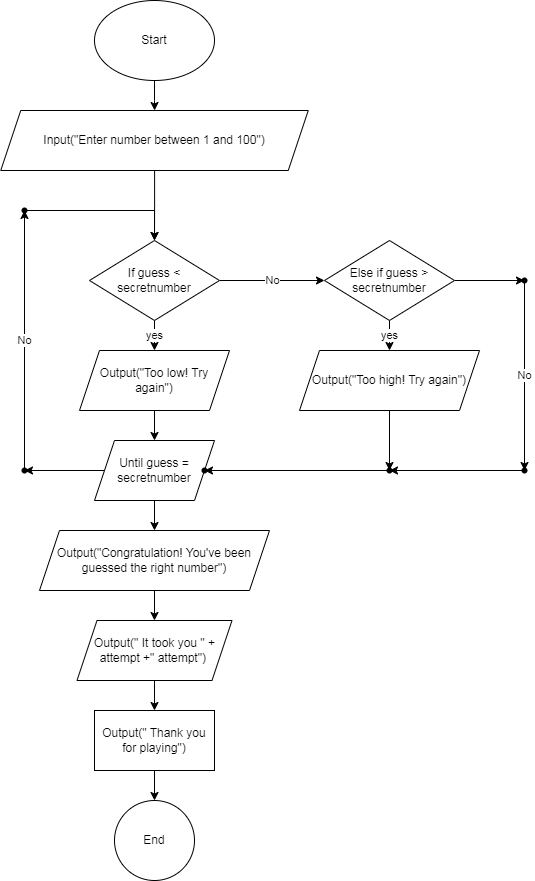

The diagram above was exported from draw.io. Its source (the exported page's mxGraphModel, read from the mxfile embedded in the PNG):
<mxGraphModel dx="880" dy="468" grid="1" gridSize="10" guides="1" tooltips="1" connect="1" arrows="1" fold="1" page="1" pageScale="1" pageWidth="827" pageHeight="1169" math="0" shadow="0">
  <root>
    <mxCell id="0" />
    <mxCell id="1" parent="0" />
    <mxCell id="0GFu2gfGDXhg1i0RErJH-3" value="" style="edgeStyle=orthogonalEdgeStyle;rounded=0;orthogonalLoop=1;jettySize=auto;html=1;" edge="1" parent="1" source="0GFu2gfGDXhg1i0RErJH-1" target="0GFu2gfGDXhg1i0RErJH-2">
      <mxGeometry relative="1" as="geometry" />
    </mxCell>
    <mxCell id="0GFu2gfGDXhg1i0RErJH-1" value="Start" style="ellipse;whiteSpace=wrap;html=1;" vertex="1" parent="1">
      <mxGeometry x="310" y="40" width="120" height="80" as="geometry" />
    </mxCell>
    <mxCell id="0GFu2gfGDXhg1i0RErJH-5" value="" style="edgeStyle=orthogonalEdgeStyle;rounded=0;orthogonalLoop=1;jettySize=auto;html=1;" edge="1" parent="1" source="0GFu2gfGDXhg1i0RErJH-2" target="0GFu2gfGDXhg1i0RErJH-4">
      <mxGeometry relative="1" as="geometry" />
    </mxCell>
    <mxCell id="0GFu2gfGDXhg1i0RErJH-2" value="Input(&quot;Enter number between 1 and 100&quot;)" style="shape=parallelogram;perimeter=parallelogramPerimeter;whiteSpace=wrap;html=1;fixedSize=1;" vertex="1" parent="1">
      <mxGeometry x="216.25" y="150" width="307.5" height="60" as="geometry" />
    </mxCell>
    <mxCell id="0GFu2gfGDXhg1i0RErJH-7" value="yes" style="edgeStyle=orthogonalEdgeStyle;rounded=0;orthogonalLoop=1;jettySize=auto;html=1;" edge="1" parent="1" source="0GFu2gfGDXhg1i0RErJH-4" target="0GFu2gfGDXhg1i0RErJH-6">
      <mxGeometry relative="1" as="geometry" />
    </mxCell>
    <mxCell id="0GFu2gfGDXhg1i0RErJH-9" value="No" style="edgeStyle=orthogonalEdgeStyle;rounded=0;orthogonalLoop=1;jettySize=auto;html=1;" edge="1" parent="1" source="0GFu2gfGDXhg1i0RErJH-4" target="0GFu2gfGDXhg1i0RErJH-8">
      <mxGeometry relative="1" as="geometry" />
    </mxCell>
    <mxCell id="0GFu2gfGDXhg1i0RErJH-4" value="If guess &amp;lt; secretnumber" style="rhombus;whiteSpace=wrap;html=1;" vertex="1" parent="1">
      <mxGeometry x="305" y="280" width="130" height="80" as="geometry" />
    </mxCell>
    <mxCell id="0GFu2gfGDXhg1i0RErJH-13" value="" style="edgeStyle=orthogonalEdgeStyle;rounded=0;orthogonalLoop=1;jettySize=auto;html=1;" edge="1" parent="1" source="0GFu2gfGDXhg1i0RErJH-6" target="0GFu2gfGDXhg1i0RErJH-12">
      <mxGeometry relative="1" as="geometry" />
    </mxCell>
    <mxCell id="0GFu2gfGDXhg1i0RErJH-6" value="Output(&quot;Too low! Try again&quot;)" style="shape=parallelogram;perimeter=parallelogramPerimeter;whiteSpace=wrap;html=1;fixedSize=1;" vertex="1" parent="1">
      <mxGeometry x="295" y="390" width="150" height="60" as="geometry" />
    </mxCell>
    <mxCell id="0GFu2gfGDXhg1i0RErJH-11" value="yes" style="edgeStyle=orthogonalEdgeStyle;rounded=0;orthogonalLoop=1;jettySize=auto;html=1;" edge="1" parent="1" source="0GFu2gfGDXhg1i0RErJH-8" target="0GFu2gfGDXhg1i0RErJH-10">
      <mxGeometry relative="1" as="geometry" />
    </mxCell>
    <mxCell id="0GFu2gfGDXhg1i0RErJH-31" value="" style="edgeStyle=orthogonalEdgeStyle;rounded=0;orthogonalLoop=1;jettySize=auto;html=1;" edge="1" parent="1" source="0GFu2gfGDXhg1i0RErJH-8" target="0GFu2gfGDXhg1i0RErJH-30">
      <mxGeometry relative="1" as="geometry" />
    </mxCell>
    <mxCell id="0GFu2gfGDXhg1i0RErJH-8" value="Else if guess &amp;gt; secretnumber" style="rhombus;whiteSpace=wrap;html=1;" vertex="1" parent="1">
      <mxGeometry x="540" y="280" width="130" height="80" as="geometry" />
    </mxCell>
    <mxCell id="0GFu2gfGDXhg1i0RErJH-37" value="" style="edgeStyle=orthogonalEdgeStyle;rounded=0;orthogonalLoop=1;jettySize=auto;html=1;" edge="1" parent="1" source="0GFu2gfGDXhg1i0RErJH-10" target="0GFu2gfGDXhg1i0RErJH-36">
      <mxGeometry relative="1" as="geometry" />
    </mxCell>
    <mxCell id="0GFu2gfGDXhg1i0RErJH-10" value="Output(&quot;Too high! Try again&quot;)" style="shape=parallelogram;perimeter=parallelogramPerimeter;whiteSpace=wrap;html=1;fixedSize=1;" vertex="1" parent="1">
      <mxGeometry x="515" y="390" width="180" height="60" as="geometry" />
    </mxCell>
    <mxCell id="0GFu2gfGDXhg1i0RErJH-15" value="" style="edgeStyle=orthogonalEdgeStyle;rounded=0;orthogonalLoop=1;jettySize=auto;html=1;" edge="1" parent="1" source="0GFu2gfGDXhg1i0RErJH-12" target="0GFu2gfGDXhg1i0RErJH-14">
      <mxGeometry relative="1" as="geometry" />
    </mxCell>
    <mxCell id="0GFu2gfGDXhg1i0RErJH-26" value="" style="edgeStyle=orthogonalEdgeStyle;rounded=0;orthogonalLoop=1;jettySize=auto;html=1;" edge="1" parent="1" source="0GFu2gfGDXhg1i0RErJH-12" target="0GFu2gfGDXhg1i0RErJH-25">
      <mxGeometry relative="1" as="geometry" />
    </mxCell>
    <mxCell id="0GFu2gfGDXhg1i0RErJH-12" value="Until guess = secretnumber" style="shape=parallelogram;perimeter=parallelogramPerimeter;whiteSpace=wrap;html=1;fixedSize=1;" vertex="1" parent="1">
      <mxGeometry x="310" y="480" width="120" height="60" as="geometry" />
    </mxCell>
    <mxCell id="0GFu2gfGDXhg1i0RErJH-17" value="" style="edgeStyle=orthogonalEdgeStyle;rounded=0;orthogonalLoop=1;jettySize=auto;html=1;" edge="1" parent="1" source="0GFu2gfGDXhg1i0RErJH-14" target="0GFu2gfGDXhg1i0RErJH-16">
      <mxGeometry relative="1" as="geometry" />
    </mxCell>
    <mxCell id="0GFu2gfGDXhg1i0RErJH-14" value="Output(&quot;Congratulation! You've been guessed the right number&quot;)" style="shape=parallelogram;perimeter=parallelogramPerimeter;whiteSpace=wrap;html=1;fixedSize=1;" vertex="1" parent="1">
      <mxGeometry x="255" y="570" width="230" height="60" as="geometry" />
    </mxCell>
    <mxCell id="0GFu2gfGDXhg1i0RErJH-21" value="" style="edgeStyle=orthogonalEdgeStyle;rounded=0;orthogonalLoop=1;jettySize=auto;html=1;" edge="1" parent="1" source="0GFu2gfGDXhg1i0RErJH-16" target="0GFu2gfGDXhg1i0RErJH-20">
      <mxGeometry relative="1" as="geometry" />
    </mxCell>
    <mxCell id="0GFu2gfGDXhg1i0RErJH-16" value="Output(&quot; It took you &quot; + attempt +&quot; attempt&quot;)&amp;nbsp;" style="shape=parallelogram;perimeter=parallelogramPerimeter;whiteSpace=wrap;html=1;fixedSize=1;" vertex="1" parent="1">
      <mxGeometry x="292.5" y="660" width="155" height="60" as="geometry" />
    </mxCell>
    <mxCell id="0GFu2gfGDXhg1i0RErJH-24" value="" style="edgeStyle=orthogonalEdgeStyle;rounded=0;orthogonalLoop=1;jettySize=auto;html=1;" edge="1" parent="1" source="0GFu2gfGDXhg1i0RErJH-20" target="0GFu2gfGDXhg1i0RErJH-23">
      <mxGeometry relative="1" as="geometry" />
    </mxCell>
    <mxCell id="0GFu2gfGDXhg1i0RErJH-20" value="Output(&quot; Thank you for playing&quot;)" style="whiteSpace=wrap;html=1;" vertex="1" parent="1">
      <mxGeometry x="310" y="750" width="120" height="60" as="geometry" />
    </mxCell>
    <mxCell id="0GFu2gfGDXhg1i0RErJH-23" value="End" style="ellipse;whiteSpace=wrap;html=1;" vertex="1" parent="1">
      <mxGeometry x="330" y="840" width="80" height="80" as="geometry" />
    </mxCell>
    <mxCell id="0GFu2gfGDXhg1i0RErJH-28" value="No" style="edgeStyle=orthogonalEdgeStyle;rounded=0;orthogonalLoop=1;jettySize=auto;html=1;" edge="1" parent="1" source="0GFu2gfGDXhg1i0RErJH-25" target="0GFu2gfGDXhg1i0RErJH-27">
      <mxGeometry relative="1" as="geometry" />
    </mxCell>
    <mxCell id="0GFu2gfGDXhg1i0RErJH-25" value="" style="shape=waypoint;sketch=0;size=6;pointerEvents=1;points=[];fillColor=default;resizable=0;rotatable=0;perimeter=centerPerimeter;snapToPoint=1;" vertex="1" parent="1">
      <mxGeometry x="230" y="500" width="20" height="20" as="geometry" />
    </mxCell>
    <mxCell id="0GFu2gfGDXhg1i0RErJH-29" value="" style="edgeStyle=orthogonalEdgeStyle;rounded=0;orthogonalLoop=1;jettySize=auto;html=1;" edge="1" parent="1" source="0GFu2gfGDXhg1i0RErJH-27" target="0GFu2gfGDXhg1i0RErJH-4">
      <mxGeometry relative="1" as="geometry" />
    </mxCell>
    <mxCell id="0GFu2gfGDXhg1i0RErJH-27" value="" style="shape=waypoint;sketch=0;size=6;pointerEvents=1;points=[];fillColor=default;resizable=0;rotatable=0;perimeter=centerPerimeter;snapToPoint=1;" vertex="1" parent="1">
      <mxGeometry x="230" y="240" width="20" height="20" as="geometry" />
    </mxCell>
    <mxCell id="0GFu2gfGDXhg1i0RErJH-33" value="No" style="edgeStyle=orthogonalEdgeStyle;rounded=0;orthogonalLoop=1;jettySize=auto;html=1;" edge="1" parent="1" source="0GFu2gfGDXhg1i0RErJH-30" target="0GFu2gfGDXhg1i0RErJH-32">
      <mxGeometry relative="1" as="geometry" />
    </mxCell>
    <mxCell id="0GFu2gfGDXhg1i0RErJH-30" value="" style="shape=waypoint;sketch=0;size=6;pointerEvents=1;points=[];fillColor=default;resizable=0;rotatable=0;perimeter=centerPerimeter;snapToPoint=1;" vertex="1" parent="1">
      <mxGeometry x="730" y="310" width="20" height="20" as="geometry" />
    </mxCell>
    <mxCell id="0GFu2gfGDXhg1i0RErJH-35" value="" style="edgeStyle=orthogonalEdgeStyle;rounded=0;orthogonalLoop=1;jettySize=auto;html=1;" edge="1" parent="1" source="0GFu2gfGDXhg1i0RErJH-36" target="0GFu2gfGDXhg1i0RErJH-34">
      <mxGeometry relative="1" as="geometry" />
    </mxCell>
    <mxCell id="0GFu2gfGDXhg1i0RErJH-32" value="" style="shape=waypoint;sketch=0;size=6;pointerEvents=1;points=[];fillColor=default;resizable=0;rotatable=0;perimeter=centerPerimeter;snapToPoint=1;" vertex="1" parent="1">
      <mxGeometry x="730" y="500" width="20" height="20" as="geometry" />
    </mxCell>
    <mxCell id="0GFu2gfGDXhg1i0RErJH-34" value="" style="shape=waypoint;sketch=0;size=6;pointerEvents=1;points=[];fillColor=default;resizable=0;rotatable=0;perimeter=centerPerimeter;snapToPoint=1;" vertex="1" parent="1">
      <mxGeometry x="410" y="500" width="20" height="20" as="geometry" />
    </mxCell>
    <mxCell id="0GFu2gfGDXhg1i0RErJH-38" value="" style="edgeStyle=orthogonalEdgeStyle;rounded=0;orthogonalLoop=1;jettySize=auto;html=1;" edge="1" parent="1" source="0GFu2gfGDXhg1i0RErJH-32" target="0GFu2gfGDXhg1i0RErJH-36">
      <mxGeometry relative="1" as="geometry">
        <mxPoint x="740" y="510" as="sourcePoint" />
        <mxPoint x="420" y="510" as="targetPoint" />
      </mxGeometry>
    </mxCell>
    <mxCell id="0GFu2gfGDXhg1i0RErJH-36" value="" style="shape=waypoint;sketch=0;size=6;pointerEvents=1;points=[];fillColor=default;resizable=0;rotatable=0;perimeter=centerPerimeter;snapToPoint=1;" vertex="1" parent="1">
      <mxGeometry x="595" y="500" width="20" height="20" as="geometry" />
    </mxCell>
  </root>
</mxGraphModel>